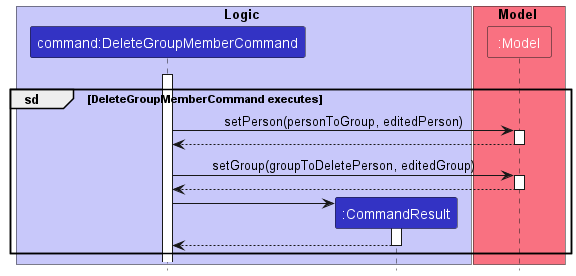

The diagram above was rendered by PlantUML. Its source (embedded in the PNG):
@startuml
!include style.puml

box Logic LOGIC_COLOR_T1
participant "command:DeleteGroupMemberCommand" as DeleteGroupMemberCommand LOGIC_COLOR
participant ":CommandResult" as CommandResult LOGIC_COLOR
end box

box Model MODEL_COLOR_T1
participant ":Model" as Model MODEL_COLOR_T1
end box

DeleteGroupMemberCommand -[hidden]-> Model
activate DeleteGroupMemberCommand

group sd [DeleteGroupMemberCommand executes]
DeleteGroupMemberCommand -> Model : setPerson(personToGroup, editedPerson)
activate Model

Model --> DeleteGroupMemberCommand
deactivate Model

DeleteGroupMemberCommand -> Model : setGroup(groupToDeletePerson, editedGroup)
activate Model
Model --> DeleteGroupMemberCommand
deactivate Model

create CommandResult
DeleteGroupMemberCommand -> CommandResult
activate CommandResult

CommandResult --> DeleteGroupMemberCommand
deactivate CommandResult
end

@enduml